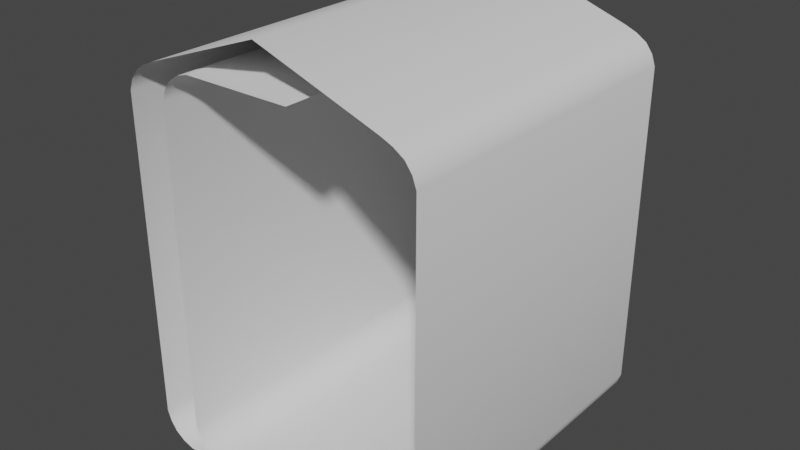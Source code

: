 # Source: drape.blend  (saved by Blender 2.90.8; exported with 4.5.12 LTS)
import bpy
from mathutils import Matrix  # noqa: F401  (used for matrix-valued properties, if any)

bpy.ops.wm.read_factory_settings(use_empty=True)
scene = bpy.context.scene
scene.name = 'Scene'

# ---- collections
col_collection = bpy.data.collections.new('Collection'); scene.collection.children.link(col_collection)

# ---- world
world_world = bpy.data.worlds.new('World'); scene.world = world_world
world_world.use_nodes = True; world_world.node_tree.nodes.clear()
_N = world_world.node_tree.nodes; _L = world_world.node_tree.links
n0 = _N.new('ShaderNodeOutputWorld'); n0.name = 'World Output'; n0.location = (300, 300)
n1 = _N.new('ShaderNodeBackground'); n1.name = 'Background'; n1.location = (10, 300)
n1.inputs[0].default_value = (0.05088, 0.05088, 0.05088, 1.0)
_L.new(n1.outputs[0], n0.inputs[0])
n0.is_active_output = True
world_world.color = (0.05088, 0.05088, 0.05088)
world_world.use_sun_shadow = False
world_world.sun_shadow_jitter_overblur = 0.0

# ---- meshes
me_plane = bpy.data.meshes.new('Plane')
me_plane.from_pydata([(-1.809, -3.0, 0.192), (0.5645, -3.0, 0.0), (-1.809, 3.0, 0.192), (0.5645, 3.0, 0.0), (-1.419, -3.0, 0.00779), (-1.419, 3.0, 0.00779), (-2.0, 3.0, 0.5511), (-2.0, -3.0, 0.5511), (-1.628, 3.0, 0.07107), (-1.628, -3.0, 0.07107), (-1.932, -3.0, 0.3594), (-1.932, 3.0, 0.3594), (-1.809, -3.0, 6.808), (0.5645, -3.0, 7.0), (-1.809, 3.0, 6.808), (0.5645, 3.0, 7.0), (-2.0, -3.0, 3.5), (-2.0, 3.0, 3.5), (-1.419, -3.0, 6.992), (-1.419, 3.0, 6.992), (-2.0, 3.0, 6.449), (-2.0, -3.0, 6.449), (-1.628, 3.0, 6.929), (-1.628, -3.0, 6.929), (-1.932, -3.0, 6.641), (-1.932, 3.0, 6.641)], [], [(4, 1, 3, 5), (7, 6, 17, 16), (9, 4, 5, 8), (10, 11, 6, 7), (0, 9, 8, 2), (0, 2, 11, 10), (18, 19, 15, 13), (21, 16, 17, 20), (23, 22, 19, 18), (24, 21, 20, 25), (12, 14, 22, 23), (12, 24, 25, 14)])
me_plane.polygons.foreach_set('use_smooth', [True] * 12)
_uv = me_plane.uv_layers.new(name='UVMap')
_uv.uv.foreach_set('vector', [-9.573e-05, 1.138, -9.662e-05, -0.006729, 1.511, -0.006731, 1.511, 1.138, -9.62e-05, 1.352, 1.511, 1.352, 1.511, 2.095, -9.662e-05, 2.095, -9.584e-05, 1.193, -9.573e-05, 1.138, 1.511, 1.138, 1.511, 1.193, -9.608e-05, 1.3, 1.511, 1.3, 1.511, 1.352, -9.62e-05, 1.352, -9.602e-05, 1.248, -9.584e-05, 1.193, 1.511, 1.193, 1.511, 1.248, -9.602e-05, 1.248, 1.511, 1.248, 1.511, 1.3, -9.608e-05, 1.3, -9.763e-05, 3.051, 1.511, 3.051, 1.511, 4.196, -9.638e-05, 4.196, -9.71e-05, 2.838, -9.662e-05, 2.095, 1.511, 2.095, 1.511, 2.838, -9.739e-05, 2.996, 1.511, 2.996, 1.511, 3.051, -9.763e-05, 3.051, -9.716e-05, 2.889, -9.71e-05, 2.838, 1.511, 2.838, 1.511, 2.889, -9.733e-05, 2.941, 1.511, 2.941, 1.511, 2.996, -9.739e-05, 2.996, -9.733e-05, 2.941, -9.716e-05, 2.889, 1.511, 2.889, 1.511, 2.941])
me_plane.use_remesh_fix_poles = True
me_plane.use_remesh_preserve_attributes = False
me_plane.use_mirror_vertex_groups = False
me_plane.update()
me_plane_001 = bpy.data.meshes.new('Plane.001')
me_plane_001.from_pydata([(-2.558, -3.0, 0.192), (-2.558, 3.0, 0.192), (-2.168, -3.0, 0.00779), (-2.168, 3.0, 0.00779), (-2.749, 3.0, 0.5511), (-2.749, -3.0, 0.5511), (-2.377, 3.0, 0.07107), (-2.377, -3.0, 0.07107), (-2.681, -3.0, 0.3594), (-2.681, 3.0, 0.3594), (-2.558, -3.0, 6.808), (-2.558, 3.0, 6.808), (-2.749, -3.0, 3.5), (-2.749, 3.0, 3.5), (-2.168, -3.0, 7.02), (-2.168, 3.0, 7.02), (-2.749, 3.0, 6.449), (-2.749, -3.0, 6.449), (-2.377, 3.0, 6.929), (-2.377, -3.0, 6.929), (-2.681, -3.0, 6.641), (-2.681, 3.0, 6.641), (2.586, -3.0, 0.192), (-0.006106, -3.0, 0.0), (2.586, 3.0, 0.192), (-0.006106, 3.0, 0.0), (2.196, -3.0, 0.00779), (2.196, 3.0, 0.00779), (2.777, 3.0, 0.5511), (2.777, -3.0, 0.5511), (2.405, 3.0, 0.07107), (2.405, -3.0, 0.07107), (2.709, -3.0, 0.3594), (2.709, 3.0, 0.3594), (2.586, -3.0, 6.808), (-0.006106, -3.0, 7.797), (2.586, 3.0, 6.808), (-0.006106, 3.0, 7.797), (2.777, -3.0, 3.5), (2.777, 3.0, 3.5), (2.196, -3.0, 7.02), (2.196, 3.0, 7.02), (2.777, 3.0, 6.449), (2.777, -3.0, 6.449), (2.405, 3.0, 6.929), (2.405, -3.0, 6.929), (2.709, -3.0, 6.641), (2.709, 3.0, 6.641)], [], [(25, 3, 2, 23), (5, 4, 13, 12), (7, 2, 3, 6), (8, 9, 4, 5), (0, 7, 6, 1), (0, 1, 9, 8), (37, 35, 14, 15), (17, 12, 13, 16), (19, 18, 15, 14), (20, 17, 16, 21), (10, 11, 18, 19), (10, 20, 21, 11), (26, 27, 25, 23), (29, 38, 39, 28), (31, 30, 27, 26), (32, 29, 28, 33), (22, 24, 30, 31), (22, 32, 33, 24), (40, 35, 37, 41), (43, 42, 39, 38), (45, 40, 41, 44), (46, 47, 42, 43), (34, 45, 44, 36), (34, 36, 47, 46)])
me_plane_001.polygons.foreach_set('use_smooth', [True] * 24)
_uv = me_plane_001.uv_layers.new(name='UVMap')
_uv.uv.foreach_set('vector', [1.49, 2.996, 1.49, 3.529, 0.01049, 3.529, 0.01049, 2.996, 0.01049, 3.738, 1.49, 3.738, 1.49, 4.465, 0.01049, 4.465, 0.01049, 3.583, 0.01049, 3.529, 1.49, 3.529, 1.49, 3.583, 0.01049, 3.688, 1.49, 3.688, 1.49, 3.738, 0.01049, 3.738, 0.01049, 3.637, 0.01049, 3.583, 1.49, 3.583, 1.49, 3.637, 0.01049, 3.637, 1.49, 3.637, 1.49, 3.688, 0.01049, 3.688, 1.49, 5.971, 0.01049, 5.971, 0.01049, 5.404, 1.49, 5.404, 0.01049, 5.193, 0.01049, 4.465, 1.49, 4.465, 1.49, 5.193, 0.01049, 5.348, 1.49, 5.348, 1.49, 5.404, 0.01049, 5.404, 0.01049, 5.243, 0.01049, 5.193, 1.49, 5.193, 1.49, 5.243, 0.01049, 5.294, 1.49, 5.294, 1.49, 5.348, 0.01049, 5.348, 0.01049, 5.294, 0.01049, 5.243, 1.49, 5.243, 1.49, 5.294, 0.01049, 2.453, 1.49, 2.453, 1.49, 2.996, 0.01049, 2.996, 0.01049, 2.244, 0.01049, 1.517, 1.49, 1.517, 1.49, 2.244, 0.01049, 2.399, 1.49, 2.399, 1.49, 2.453, 0.01049, 2.453, 0.01049, 2.294, 0.01049, 2.244, 1.49, 2.244, 1.49, 2.294, 0.01049, 2.346, 1.49, 2.346, 1.49, 2.399, 0.01049, 2.399, 0.01049, 2.346, 0.01049, 2.294, 1.49, 2.294, 1.49, 2.346, 0.01049, 0.5784, 0.01049, 0.002526, 1.49, 0.002527, 1.49, 0.5784, 0.01049, 0.7898, 1.49, 0.7898, 1.49, 1.517, 0.01049, 1.517, 0.01049, 0.6347, 0.01049, 0.5784, 1.49, 0.5784, 1.49, 0.6347, 0.01049, 0.7396, 1.49, 0.7396, 1.49, 0.7898, 0.01049, 0.7898, 0.01049, 0.6883, 0.01049, 0.6347, 1.49, 0.6347, 1.49, 0.6884, 0.01049, 0.6883, 1.49, 0.6884, 1.49, 0.7396, 0.01049, 0.7396])
me_plane_001.use_remesh_fix_poles = True
me_plane_001.use_remesh_preserve_attributes = False
me_plane_001.use_mirror_vertex_groups = False
me_plane_001.update()

# ---- objects
ob_half_drape = bpy.data.objects.new('Half Drape', me_plane)
ob_empty = bpy.data.objects.new('Empty', None)
ob_tunnel_drape = bpy.data.objects.new('Tunnel Drape', me_plane_001)

# ---- transforms, parenting, visibility, modifiers, constraints
ob_half_drape.location = (0.0, 0.0, 0.0)
ob_half_drape.lineart.crease_threshold = 0.0
ob_empty.location = (0.7634, 0.0, 3.5)
ob_empty.lineart.crease_threshold = 0.0
ob_tunnel_drape.location = (0.0, 0.0, 0.0)
ob_tunnel_drape.lineart.crease_threshold = 0.0

# ---- collection membership
col_collection.objects.link(ob_half_drape)
col_collection.objects.link(ob_empty)
col_collection.objects.link(ob_tunnel_drape)

# ---- scene / render settings (as saved in the file)
scene.frame_start = 1; scene.frame_end = 250; scene.frame_set(1)
scene.render.engine = 'BLENDER_EEVEE_NEXT'
scene.cycles.use_denoising = False
scene.cycles.samples = 128
scene.cycles.sampling_pattern = 'TABULATED_SOBOL'
scene.cycles.use_adaptive_sampling = False
scene.cycles.use_light_tree = False
scene.view_settings.view_transform = 'Filmic'
bpy.context.view_layer.update()

# ---- added for rendering (the .blend has no active camera and no usable light): camera, sun
cam_auto = bpy.data.cameras.new('AutoCamera')
cam_auto.lens = 50.0
cam_auto.sensor_width = 36.0
cam_auto.clip_end = 1000.0
ob_auto_camera = bpy.data.objects.new('AutoCamera', cam_auto)
scene.collection.objects.link(ob_auto_camera)
ob_auto_camera.location = (10.455, -12.5292, 12.2515)
ob_auto_camera.rotation_euler = (1.09748, -7.21219e-08, 0.694738)
scene.camera = ob_auto_camera
light_auto_sun = bpy.data.lights.new('AutoSun', 'SUN')
light_auto_sun.energy = 3.0
light_auto_sun.angle = 0.0523599
ob_auto_sun = bpy.data.objects.new('AutoSun', light_auto_sun)
scene.collection.objects.link(ob_auto_sun)
ob_auto_sun.rotation_euler = (0.872665, 0.174533, 0.523599)
bpy.context.view_layer.update()
